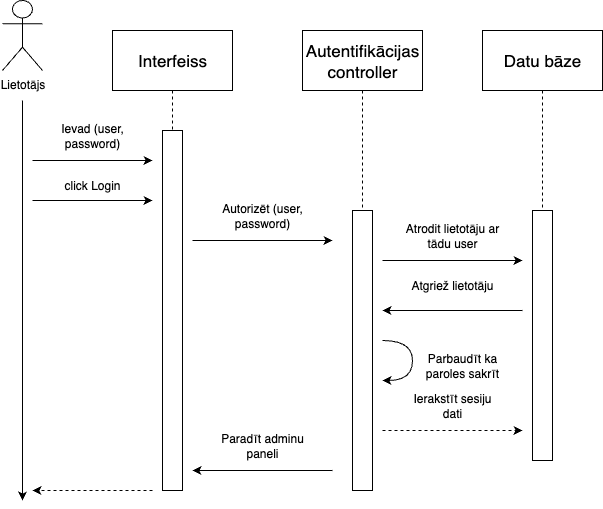

The diagram above was exported from draw.io. Its source (the exported page's mxGraphModel, read from the mxfile embedded in the PNG):
<mxGraphModel dx="946" dy="563" grid="1" gridSize="10" guides="1" tooltips="1" connect="1" arrows="1" fold="1" page="1" pageScale="1" pageWidth="827" pageHeight="1169" math="0" shadow="0">
  <root>
    <mxCell id="0" />
    <mxCell id="1" parent="0" />
    <mxCell id="nl6xl4BGyk-w1m7_-9Cz-2" style="edgeStyle=orthogonalEdgeStyle;rounded=0;orthogonalLoop=1;jettySize=auto;html=1;" edge="1" parent="1">
      <mxGeometry relative="1" as="geometry">
        <mxPoint x="80" y="560" as="targetPoint" />
        <mxPoint x="80" y="160" as="sourcePoint" />
      </mxGeometry>
    </mxCell>
    <mxCell id="nl6xl4BGyk-w1m7_-9Cz-12" style="edgeStyle=orthogonalEdgeStyle;rounded=0;orthogonalLoop=1;jettySize=auto;html=1;entryX=0.5;entryY=0;entryDx=0;entryDy=0;dashed=1;endArrow=none;endFill=0;" edge="1" parent="1" source="nl6xl4BGyk-w1m7_-9Cz-3" target="nl6xl4BGyk-w1m7_-9Cz-6">
      <mxGeometry relative="1" as="geometry" />
    </mxCell>
    <mxCell id="nl6xl4BGyk-w1m7_-9Cz-3" value="&lt;font style=&quot;font-size: 17px;&quot;&gt;Interfeiss&lt;/font&gt;" style="rounded=0;whiteSpace=wrap;html=1;" vertex="1" parent="1">
      <mxGeometry x="170" y="90" width="120" height="60" as="geometry" />
    </mxCell>
    <mxCell id="nl6xl4BGyk-w1m7_-9Cz-4" value="Lietotājs" style="shape=umlActor;verticalLabelPosition=bottom;verticalAlign=top;html=1;outlineConnect=0;" vertex="1" parent="1">
      <mxGeometry x="60" y="60" width="40" height="70" as="geometry" />
    </mxCell>
    <mxCell id="nl6xl4BGyk-w1m7_-9Cz-6" value="" style="rounded=0;whiteSpace=wrap;html=1;" vertex="1" parent="1">
      <mxGeometry x="220" y="190" width="20" height="360" as="geometry" />
    </mxCell>
    <mxCell id="nl6xl4BGyk-w1m7_-9Cz-7" value="" style="endArrow=classic;html=1;rounded=0;" edge="1" parent="1">
      <mxGeometry width="50" height="50" relative="1" as="geometry">
        <mxPoint x="90" y="220" as="sourcePoint" />
        <mxPoint x="210" y="220" as="targetPoint" />
      </mxGeometry>
    </mxCell>
    <mxCell id="nl6xl4BGyk-w1m7_-9Cz-8" value="Ievad (user, password)" style="text;html=1;align=center;verticalAlign=middle;whiteSpace=wrap;rounded=0;" vertex="1" parent="1">
      <mxGeometry x="100" y="180" width="100" height="30" as="geometry" />
    </mxCell>
    <mxCell id="nl6xl4BGyk-w1m7_-9Cz-9" value="" style="endArrow=classic;html=1;rounded=0;" edge="1" parent="1">
      <mxGeometry width="50" height="50" relative="1" as="geometry">
        <mxPoint x="90" y="260" as="sourcePoint" />
        <mxPoint x="210" y="260" as="targetPoint" />
      </mxGeometry>
    </mxCell>
    <mxCell id="nl6xl4BGyk-w1m7_-9Cz-10" value="click Login" style="text;html=1;align=center;verticalAlign=middle;whiteSpace=wrap;rounded=0;" vertex="1" parent="1">
      <mxGeometry x="100" y="230" width="100" height="30" as="geometry" />
    </mxCell>
    <mxCell id="nl6xl4BGyk-w1m7_-9Cz-17" style="edgeStyle=orthogonalEdgeStyle;rounded=0;orthogonalLoop=1;jettySize=auto;html=1;entryX=0.5;entryY=0;entryDx=0;entryDy=0;endArrow=none;endFill=0;dashed=1;" edge="1" parent="1" source="nl6xl4BGyk-w1m7_-9Cz-11" target="nl6xl4BGyk-w1m7_-9Cz-13">
      <mxGeometry relative="1" as="geometry" />
    </mxCell>
    <mxCell id="nl6xl4BGyk-w1m7_-9Cz-11" value="&lt;font style=&quot;font-size: 17px;&quot;&gt;Autentifikācijas controller&lt;/font&gt;" style="rounded=0;whiteSpace=wrap;html=1;" vertex="1" parent="1">
      <mxGeometry x="360" y="90" width="120" height="60" as="geometry" />
    </mxCell>
    <mxCell id="nl6xl4BGyk-w1m7_-9Cz-13" value="" style="rounded=0;whiteSpace=wrap;html=1;" vertex="1" parent="1">
      <mxGeometry x="410" y="270" width="20" height="280" as="geometry" />
    </mxCell>
    <mxCell id="nl6xl4BGyk-w1m7_-9Cz-14" value="" style="endArrow=classic;html=1;rounded=0;" edge="1" parent="1">
      <mxGeometry width="50" height="50" relative="1" as="geometry">
        <mxPoint x="250" y="300" as="sourcePoint" />
        <mxPoint x="390" y="300" as="targetPoint" />
      </mxGeometry>
    </mxCell>
    <mxCell id="nl6xl4BGyk-w1m7_-9Cz-15" value="Autorizēt (user, password)" style="text;html=1;align=center;verticalAlign=middle;whiteSpace=wrap;rounded=0;" vertex="1" parent="1">
      <mxGeometry x="270" y="260" width="100" height="30" as="geometry" />
    </mxCell>
    <mxCell id="nl6xl4BGyk-w1m7_-9Cz-32" style="edgeStyle=orthogonalEdgeStyle;rounded=0;orthogonalLoop=1;jettySize=auto;html=1;entryX=0.5;entryY=0;entryDx=0;entryDy=0;dashed=1;endArrow=none;endFill=0;" edge="1" parent="1" source="nl6xl4BGyk-w1m7_-9Cz-18" target="nl6xl4BGyk-w1m7_-9Cz-19">
      <mxGeometry relative="1" as="geometry" />
    </mxCell>
    <mxCell id="nl6xl4BGyk-w1m7_-9Cz-18" value="&lt;font style=&quot;font-size: 17px;&quot;&gt;Datu bāze&lt;/font&gt;" style="rounded=0;whiteSpace=wrap;html=1;" vertex="1" parent="1">
      <mxGeometry x="540" y="90" width="120" height="60" as="geometry" />
    </mxCell>
    <mxCell id="nl6xl4BGyk-w1m7_-9Cz-19" value="" style="rounded=0;whiteSpace=wrap;html=1;" vertex="1" parent="1">
      <mxGeometry x="590" y="270" width="20" height="250" as="geometry" />
    </mxCell>
    <mxCell id="nl6xl4BGyk-w1m7_-9Cz-20" value="" style="endArrow=classic;html=1;rounded=0;" edge="1" parent="1">
      <mxGeometry width="50" height="50" relative="1" as="geometry">
        <mxPoint x="440" y="320" as="sourcePoint" />
        <mxPoint x="580" y="320" as="targetPoint" />
      </mxGeometry>
    </mxCell>
    <mxCell id="nl6xl4BGyk-w1m7_-9Cz-21" value="Atrodit lietotāju ar tādu user" style="text;html=1;align=center;verticalAlign=middle;whiteSpace=wrap;rounded=0;" vertex="1" parent="1">
      <mxGeometry x="460" y="280" width="100" height="30" as="geometry" />
    </mxCell>
    <mxCell id="nl6xl4BGyk-w1m7_-9Cz-22" value="" style="endArrow=none;html=1;rounded=0;startArrow=classic;startFill=1;endFill=0;" edge="1" parent="1">
      <mxGeometry width="50" height="50" relative="1" as="geometry">
        <mxPoint x="440" y="370" as="sourcePoint" />
        <mxPoint x="580" y="370" as="targetPoint" />
      </mxGeometry>
    </mxCell>
    <mxCell id="nl6xl4BGyk-w1m7_-9Cz-23" value="Atgriež lietotāju" style="text;html=1;align=center;verticalAlign=middle;whiteSpace=wrap;rounded=0;" vertex="1" parent="1">
      <mxGeometry x="460" y="330" width="100" height="30" as="geometry" />
    </mxCell>
    <mxCell id="nl6xl4BGyk-w1m7_-9Cz-24" value="" style="endArrow=classic;html=1;rounded=0;edgeStyle=orthogonalEdgeStyle;curved=1;" edge="1" parent="1">
      <mxGeometry width="50" height="50" relative="1" as="geometry">
        <mxPoint x="440" y="400" as="sourcePoint" />
        <mxPoint x="440" y="440" as="targetPoint" />
        <Array as="points">
          <mxPoint x="470" y="400" />
          <mxPoint x="470" y="440" />
        </Array>
      </mxGeometry>
    </mxCell>
    <mxCell id="nl6xl4BGyk-w1m7_-9Cz-25" value="Parbaudīt ka paroles sakrīt" style="text;html=1;align=center;verticalAlign=middle;whiteSpace=wrap;rounded=0;" vertex="1" parent="1">
      <mxGeometry x="470" y="410" width="100" height="30" as="geometry" />
    </mxCell>
    <mxCell id="nl6xl4BGyk-w1m7_-9Cz-26" value="" style="endArrow=none;html=1;rounded=0;startArrow=classic;startFill=1;endFill=0;" edge="1" parent="1">
      <mxGeometry width="50" height="50" relative="1" as="geometry">
        <mxPoint x="250" y="530" as="sourcePoint" />
        <mxPoint x="390" y="530" as="targetPoint" />
      </mxGeometry>
    </mxCell>
    <mxCell id="nl6xl4BGyk-w1m7_-9Cz-27" value="Paradīt adminu paneli" style="text;html=1;align=center;verticalAlign=middle;whiteSpace=wrap;rounded=0;" vertex="1" parent="1">
      <mxGeometry x="270" y="490" width="100" height="30" as="geometry" />
    </mxCell>
    <mxCell id="nl6xl4BGyk-w1m7_-9Cz-29" value="" style="endArrow=classic;html=1;rounded=0;dashed=1;" edge="1" parent="1">
      <mxGeometry width="50" height="50" relative="1" as="geometry">
        <mxPoint x="440" y="490" as="sourcePoint" />
        <mxPoint x="580" y="490" as="targetPoint" />
      </mxGeometry>
    </mxCell>
    <mxCell id="nl6xl4BGyk-w1m7_-9Cz-30" value="Ierakstīt sesiju dati" style="text;html=1;align=center;verticalAlign=middle;whiteSpace=wrap;rounded=0;" vertex="1" parent="1">
      <mxGeometry x="460" y="450" width="100" height="30" as="geometry" />
    </mxCell>
    <mxCell id="nl6xl4BGyk-w1m7_-9Cz-31" value="" style="endArrow=classic;html=1;rounded=0;dashed=1;" edge="1" parent="1">
      <mxGeometry width="50" height="50" relative="1" as="geometry">
        <mxPoint x="210" y="550" as="sourcePoint" />
        <mxPoint x="90" y="550" as="targetPoint" />
      </mxGeometry>
    </mxCell>
  </root>
</mxGraphModel>